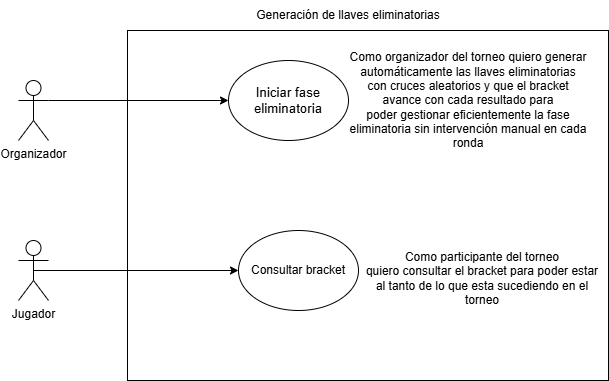

The diagram above was exported from draw.io. Its source (the exported page's mxGraphModel, read from the mxfile embedded in the PNG):
<mxGraphModel dx="1418" dy="780" grid="1" gridSize="10" guides="1" tooltips="1" connect="1" arrows="1" fold="1" page="1" pageScale="1" pageWidth="827" pageHeight="1169" math="0" shadow="0">
  <root>
    <mxCell id="0" />
    <mxCell id="1" parent="0" />
    <mxCell id="zz9Jfpl11RrNkMcej26B-1" parent="1" style="shape=umlActor;verticalLabelPosition=bottom;verticalAlign=top;html=1;outlineConnect=0;" value="Organizador" vertex="1">
      <mxGeometry height="60" width="30" x="70" y="330" as="geometry" />
    </mxCell>
    <mxCell id="zz9Jfpl11RrNkMcej26B-2" parent="1" style="rounded=0;whiteSpace=wrap;html=1;movable=1;resizable=1;rotatable=1;deletable=1;editable=1;locked=0;connectable=1;" value="" vertex="1">
      <mxGeometry height="350" width="481" x="179" y="280" as="geometry" />
    </mxCell>
    <mxCell id="zz9Jfpl11RrNkMcej26B-3" parent="1" style="ellipse;whiteSpace=wrap;html=1;" value="&lt;span style=&quot;font-size:10.0pt;font-family:&amp;quot;Arial&amp;quot;,sans-serif;&amp;lt;br/&amp;gt;mso-fareast-font-family:Arial;mso-ansi-language:ES-MX;mso-fareast-language:&amp;lt;br/&amp;gt;ES-MX;mso-bidi-language:AR-SA&quot;&gt;Iniciar fase eliminatoria&lt;/span&gt;" vertex="1">
      <mxGeometry height="80" width="120" x="280" y="310" as="geometry" />
    </mxCell>
    <mxCell id="zz9Jfpl11RrNkMcej26B-4" edge="1" parent="1" source="zz9Jfpl11RrNkMcej26B-1" style="endArrow=classic;html=1;rounded=0;exitX=1;exitY=0.3333333333333333;exitDx=0;exitDy=0;exitPerimeter=0;entryX=0;entryY=0.5;entryDx=0;entryDy=0;" target="zz9Jfpl11RrNkMcej26B-3" value="">
      <mxGeometry height="50" relative="1" width="50" as="geometry">
        <mxPoint x="230" y="420" as="sourcePoint" />
        <mxPoint x="280" y="370" as="targetPoint" />
      </mxGeometry>
    </mxCell>
    <mxCell id="zz9Jfpl11RrNkMcej26B-7" parent="1" style="text;html=1;whiteSpace=wrap;strokeColor=none;fillColor=none;align=center;verticalAlign=middle;rounded=0;" value="&lt;font face=&quot;Helvetica&quot; style=&quot;font-size: 12px;&quot;&gt;&lt;font style=&quot;&quot;&gt;Como organizador del torneo quiero&amp;nbsp;generar automáticamente las llaves eliminatorias con cruces aleatorios y que el bracket avance con cada resultado&lt;/font&gt;&amp;nbsp;para poder&amp;nbsp;gestionar eficientemente la fase eliminatoria sin intervención manual en cada ronda&lt;/font&gt;" vertex="1">
      <mxGeometry height="75" width="240" x="400" y="312.5" as="geometry" />
    </mxCell>
    <mxCell id="zz9Jfpl11RrNkMcej26B-8" parent="1" style="text;html=1;whiteSpace=wrap;strokeColor=none;fillColor=none;align=center;verticalAlign=middle;rounded=0;" value="Generación de llaves eliminatorias" vertex="1">
      <mxGeometry height="30" width="220" x="290" y="250" as="geometry" />
    </mxCell>
    <mxCell id="zz9Jfpl11RrNkMcej26B-24" edge="1" parent="1" source="zz9Jfpl11RrNkMcej26B-21" style="edgeStyle=orthogonalEdgeStyle;rounded=0;orthogonalLoop=1;jettySize=auto;html=1;exitX=0.5;exitY=0.5;exitDx=0;exitDy=0;exitPerimeter=0;" target="zz9Jfpl11RrNkMcej26B-23">
      <mxGeometry relative="1" as="geometry" />
    </mxCell>
    <mxCell id="zz9Jfpl11RrNkMcej26B-21" parent="1" style="shape=umlActor;verticalLabelPosition=bottom;verticalAlign=top;html=1;outlineConnect=0;" value="Jugador" vertex="1">
      <mxGeometry height="60" width="30" x="70" y="490" as="geometry" />
    </mxCell>
    <mxCell id="zz9Jfpl11RrNkMcej26B-23" parent="1" style="ellipse;whiteSpace=wrap;html=1;" value="Consultar bracket" vertex="1">
      <mxGeometry height="80" width="120" x="290" y="480" as="geometry" />
    </mxCell>
    <mxCell id="zz9Jfpl11RrNkMcej26B-25" parent="1" style="text;html=1;whiteSpace=wrap;strokeColor=none;fillColor=none;align=center;verticalAlign=middle;rounded=0;" value="&lt;font face=&quot;Helvetica&quot; style=&quot;font-size: 12px;&quot;&gt;&lt;font style=&quot;&quot;&gt;Como participante del torneo quiero&amp;nbsp;consultar el bracket&lt;/font&gt;&amp;nbsp;para poder&amp;nbsp;estar al tanto de lo que esta sucediendo en el torneo&lt;/font&gt;" vertex="1">
      <mxGeometry height="75" width="240" x="414" y="490" as="geometry" />
    </mxCell>
  </root>
</mxGraphModel>